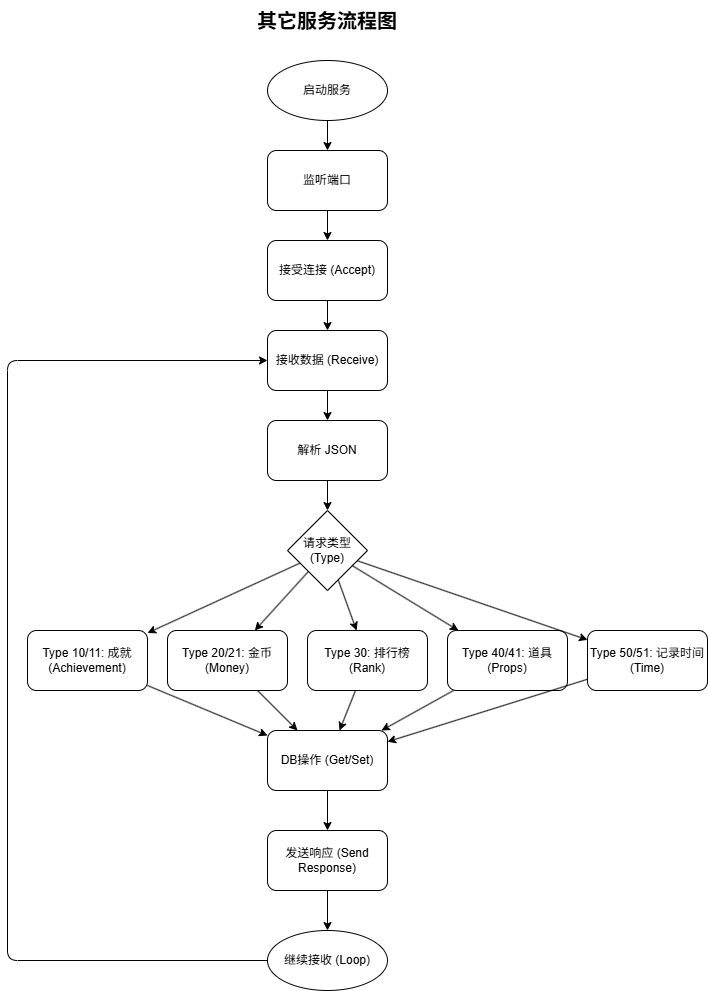

The diagram above was exported from draw.io. Its source (the exported page's mxGraphModel, read from the mxfile embedded in the PNG):
<mxGraphModel dx="912" dy="547" grid="1" gridSize="10" guides="1" tooltips="1" connect="1" arrows="1" fold="1" page="1" pageScale="1" pageWidth="827" pageHeight="1169" math="0" shadow="0">
  <root>
    <mxCell id="0" />
    <mxCell id="1" parent="0" />
    <mxCell id="2" value="其它服务流程图" style="text;html=1;strokeColor=none;fillColor=none;align=center;verticalAlign=middle;whiteSpace=wrap;rounded=0;fontSize=20;fontStyle=1" parent="1" vertex="1">
      <mxGeometry x="300" y="20" width="200" height="40" as="geometry" />
    </mxCell>
    <mxCell id="3" value="启动服务" style="ellipse;whiteSpace=wrap;html=1;" parent="1" vertex="1">
      <mxGeometry x="340" y="80" width="120" height="60" as="geometry" />
    </mxCell>
    <mxCell id="4" value="监听端口" style="rounded=1;whiteSpace=wrap;html=1;" parent="1" vertex="1">
      <mxGeometry x="340" y="170" width="120" height="60" as="geometry" />
    </mxCell>
    <mxCell id="5" value="接受连接 (Accept)" style="rounded=1;whiteSpace=wrap;html=1;" parent="1" vertex="1">
      <mxGeometry x="340" y="260" width="120" height="60" as="geometry" />
    </mxCell>
    <mxCell id="6" value="接收数据 (Receive)" style="rounded=1;whiteSpace=wrap;html=1;" parent="1" vertex="1">
      <mxGeometry x="340" y="350" width="120" height="60" as="geometry" />
    </mxCell>
    <mxCell id="7" value="解析 JSON" style="rounded=1;whiteSpace=wrap;html=1;" parent="1" vertex="1">
      <mxGeometry x="340" y="440" width="120" height="60" as="geometry" />
    </mxCell>
    <mxCell id="8" value="请求类型 (Type)" style="rhombus;whiteSpace=wrap;html=1;" parent="1" vertex="1">
      <mxGeometry x="360" y="530" width="80" height="80" as="geometry" />
    </mxCell>
    <mxCell id="9" value="Type 10/11: 成就 (Achievement)" style="rounded=1;whiteSpace=wrap;html=1;" parent="1" vertex="1">
      <mxGeometry x="100" y="650" width="120" height="60" as="geometry" />
    </mxCell>
    <mxCell id="10" value="Type 20/21: 金币 (Money)" style="rounded=1;whiteSpace=wrap;html=1;" parent="1" vertex="1">
      <mxGeometry x="240" y="650" width="120" height="60" as="geometry" />
    </mxCell>
    <mxCell id="11" value="Type 30: 排行榜 (Rank)" style="rounded=1;whiteSpace=wrap;html=1;" parent="1" vertex="1">
      <mxGeometry x="380" y="650" width="120" height="60" as="geometry" />
    </mxCell>
    <mxCell id="12" value="Type 40/41: 道具 (Props)" style="rounded=1;whiteSpace=wrap;html=1;" parent="1" vertex="1">
      <mxGeometry x="520" y="650" width="120" height="60" as="geometry" />
    </mxCell>
    <mxCell id="13" value="Type 50/51: 记录时间 (Time)" style="rounded=1;whiteSpace=wrap;html=1;" parent="1" vertex="1">
      <mxGeometry x="660" y="650" width="120" height="60" as="geometry" />
    </mxCell>
    <mxCell id="14" value="DB操作 (Get/Set)" style="rounded=1;whiteSpace=wrap;html=1;" parent="1" vertex="1">
      <mxGeometry x="340" y="750" width="120" height="60" as="geometry" />
    </mxCell>
    <mxCell id="15" value="发送响应 (Send Response)" style="rounded=1;whiteSpace=wrap;html=1;" parent="1" vertex="1">
      <mxGeometry x="340" y="850" width="120" height="60" as="geometry" />
    </mxCell>
    <mxCell id="16" value="继续接收 (Loop)" style="ellipse;whiteSpace=wrap;html=1;" parent="1" vertex="1">
      <mxGeometry x="340" y="950" width="120" height="60" as="geometry" />
    </mxCell>
    <mxCell id="e1" parent="1" source="3" target="4" edge="1">
      <mxGeometry relative="1" as="geometry" />
    </mxCell>
    <mxCell id="e2" parent="1" source="4" target="5" edge="1">
      <mxGeometry relative="1" as="geometry" />
    </mxCell>
    <mxCell id="e3" parent="1" source="5" target="6" edge="1">
      <mxGeometry relative="1" as="geometry" />
    </mxCell>
    <mxCell id="e4" parent="1" source="6" target="7" edge="1">
      <mxGeometry relative="1" as="geometry" />
    </mxCell>
    <mxCell id="e5" parent="1" source="7" target="8" edge="1">
      <mxGeometry relative="1" as="geometry" />
    </mxCell>
    <mxCell id="e6" parent="1" source="8" target="9" edge="1">
      <mxGeometry relative="1" as="geometry" />
    </mxCell>
    <mxCell id="e7" parent="1" source="8" target="10" edge="1">
      <mxGeometry relative="1" as="geometry" />
    </mxCell>
    <mxCell id="e8" parent="1" source="8" target="11" edge="1">
      <mxGeometry relative="1" as="geometry" />
    </mxCell>
    <mxCell id="e9" parent="1" source="8" target="12" edge="1">
      <mxGeometry relative="1" as="geometry" />
    </mxCell>
    <mxCell id="e10" parent="1" source="8" target="13" edge="1">
      <mxGeometry relative="1" as="geometry" />
    </mxCell>
    <mxCell id="e11" parent="1" source="9" target="14" edge="1">
      <mxGeometry relative="1" as="geometry" />
    </mxCell>
    <mxCell id="e12" parent="1" source="10" target="14" edge="1">
      <mxGeometry relative="1" as="geometry" />
    </mxCell>
    <mxCell id="e13" parent="1" source="11" target="14" edge="1">
      <mxGeometry relative="1" as="geometry" />
    </mxCell>
    <mxCell id="e14" parent="1" source="12" target="14" edge="1">
      <mxGeometry relative="1" as="geometry" />
    </mxCell>
    <mxCell id="e15" parent="1" source="13" target="14" edge="1">
      <mxGeometry relative="1" as="geometry" />
    </mxCell>
    <mxCell id="e16" parent="1" source="14" target="15" edge="1">
      <mxGeometry relative="1" as="geometry" />
    </mxCell>
    <mxCell id="e17" parent="1" source="15" target="16" edge="1">
      <mxGeometry relative="1" as="geometry" />
    </mxCell>
    <mxCell id="e18" parent="1" source="16" target="6" edge="1">
      <mxGeometry relative="1" as="geometry">
        <Array as="points">
          <mxPoint x="80" y="980" />
          <mxPoint x="80" y="380" />
        </Array>
      </mxGeometry>
    </mxCell>
  </root>
</mxGraphModel>